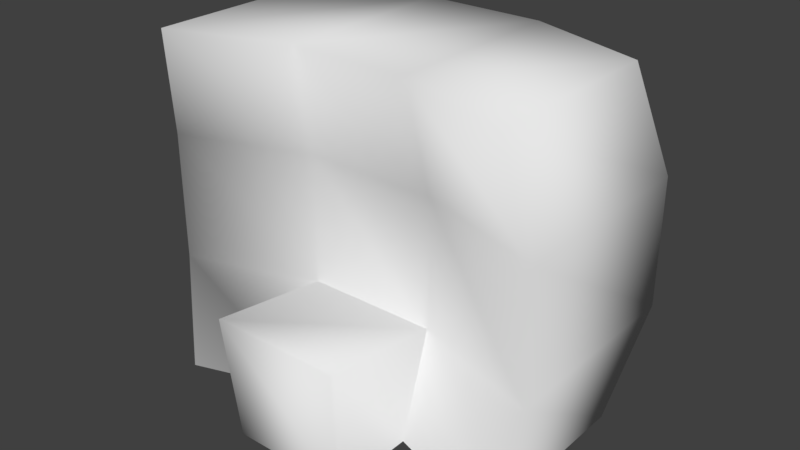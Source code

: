 # Source: faculdade.blend  (saved by Blender 2.78.0; exported with 4.5.12 LTS)
import bpy
from mathutils import Matrix  # noqa: F401  (used for matrix-valued properties, if any)

bpy.ops.wm.read_factory_settings(use_empty=True)
scene = bpy.context.scene
scene.name = 'Scene'

# ---- collections
col_collection_1 = bpy.data.collections.new('Collection 1'); scene.collection.children.link(col_collection_1)

# ---- materials (node trees are filled in below, after node groups)
mat_material_003 = bpy.data.materials.new('Material.003')
mat_material_003.alpha_threshold = 0.0
mat_material_003.use_transparent_shadow = False
mat_material_003.roughness = 0.5
mat_material_003.specular_intensity = 0.0

# ---- material node trees

# ---- world
world_world = bpy.data.worlds.new('World'); scene.world = world_world
world_world.color = (0.05088, 0.05088, 0.05088)
world_world.use_sun_shadow = False
world_world.sun_shadow_jitter_overblur = 0.0
world_world.cycles.sampling_method = 'MANUAL'

# ---- meshes
me_cube_036 = bpy.data.meshes.new('Cube.036')
me_cube_036.from_pydata([(-1.915, -1.0, -1.272), (-1.915, -1.0, 2.461), (-1.915, 1.0, -1.272), (-1.915, 1.0, 2.461), (1.915, -1.0, -1.272), (1.915, -1.0, 2.461), (1.915, 1.0, -1.272), (1.915, 1.0, 2.461), (-0.6384, -0.5737, 2.461), (0.6381, -0.5737, 2.461), (0.6381, -0.5737, -1.272), (-0.6384, -0.5737, -1.272), (0.6381, 1.426, 2.461), (-0.6384, 1.426, 2.461), (-0.6384, 1.426, -1.272), (0.6381, 1.426, -1.272), (-2.115, -0.775, -0.09249), (-2.115, -0.775, 1.282), (-2.115, 1.434, 1.282), (-2.115, 1.434, -0.09249), (2.115, 1.434, 1.282), (2.115, 1.434, -0.09249), (2.115, -0.775, 1.282), (2.115, -0.775, -0.09249), (0.7047, -0.3042, 1.282), (0.7047, -0.3042, -0.09249), (-0.7051, -0.3042, 1.282), (-0.7051, -0.3042, -0.09249), (-0.7051, 1.905, 1.282), (-0.7051, 1.905, -0.09249), (0.7047, 1.905, 1.282), (0.7047, 1.905, -0.09249), (-0.6384, -1.488, -1.272), (0.6381, -1.488, -1.272), (0.7047, -1.614, 0.08357), (-0.7051, -1.614, 0.08357)], [], [(17, 1, 3, 18), (30, 12, 7, 20), (20, 7, 5, 22), (26, 8, 1, 17), (13, 3, 1, 8), (24, 9, 8, 26), (22, 5, 9, 24), (12, 13, 8, 9), (7, 12, 9, 5), (18, 3, 13, 28), (28, 13, 12, 30), (14, 29, 31, 15), (29, 28, 30, 31), (2, 19, 29, 14), (19, 18, 28, 29), (4, 23, 25, 10), (23, 22, 24, 25), (25, 24, 26, 27), (11, 27, 16, 0), (27, 26, 17, 16), (6, 21, 23, 4), (21, 20, 22, 23), (15, 31, 21, 6), (31, 30, 20, 21), (0, 16, 19, 2), (16, 17, 18, 19), (33, 34, 35, 32), (27, 11, 32, 35), (25, 27, 35, 34), (10, 25, 34, 33)])
me_cube_036.polygons.foreach_set('use_smooth', [True] * 30)
_uv = me_cube_036.uv_layers.new(name='UVMap')
_uv.uv.foreach_set('vector', [0.895, 0.9052, 0.8891, 0.8734, 0.941, 0.8734, 0.9522, 0.9052, 0.8863, 0.7955, 0.8588, 0.7973, 0.8609, 0.7627, 0.8887, 0.7573, 0.8876, 0.9425, 0.8763, 0.9743, 0.8245, 0.9743, 0.8303, 0.9425, 0.7913, 0.7955, 0.7605, 0.7973, 0.7601, 0.7627, 0.7909, 0.7573, 0.8229, 0.9424, 0.8119, 0.9769, 0.7601, 0.9769, 0.7711, 0.9424, 0.7913, 0.8336, 0.7605, 0.8318, 0.7605, 0.7973, 0.7913, 0.7955, 0.7909, 0.8717, 0.7601, 0.8663, 0.7605, 0.8318, 0.7913, 0.8336, 0.8229, 0.9079, 0.8229, 0.9424, 0.7711, 0.9424, 0.7711, 0.9079, 0.8119, 0.8734, 0.8229, 0.9079, 0.7711, 0.9079, 0.7601, 0.8734, 0.8887, 0.8717, 0.8609, 0.8663, 0.8588, 0.8318, 0.8863, 0.8336, 0.8863, 0.8336, 0.8588, 0.8318, 0.8588, 0.7973, 0.8863, 0.7955, 0.9536, 0.8318, 0.9212, 0.8336, 0.9212, 0.7955, 0.9536, 0.7973, 0.9212, 0.8336, 0.8863, 0.8336, 0.8863, 0.7955, 0.9212, 0.7955, 0.9558, 0.8663, 0.9236, 0.8717, 0.9212, 0.8336, 0.9536, 0.8318, 0.9236, 0.8717, 0.8887, 0.8717, 0.8863, 0.8336, 0.9212, 0.8336, 0.8568, 0.8663, 0.8265, 0.8717, 0.8269, 0.8336, 0.8572, 0.8318, 0.8265, 0.8717, 0.7909, 0.8717, 0.7913, 0.8336, 0.8269, 0.8336, 0.8269, 0.8336, 0.7913, 0.8336, 0.7913, 0.7955, 0.8269, 0.7955, 0.8572, 0.7973, 0.8269, 0.7955, 0.8265, 0.7573, 0.8568, 0.7627, 0.8269, 0.7955, 0.7913, 0.7955, 0.7909, 0.7573, 0.8265, 0.7573, 0.8763, 0.8734, 0.8876, 0.9053, 0.8303, 0.9053, 0.8245, 0.8734, 0.8876, 0.9053, 0.8876, 0.9425, 0.8303, 0.9425, 0.8303, 0.9053, 0.9536, 0.7973, 0.9212, 0.7955, 0.9236, 0.7573, 0.9558, 0.7627, 0.9212, 0.7955, 0.8863, 0.7955, 0.8887, 0.7573, 0.9236, 0.7573, 0.8891, 0.9743, 0.895, 0.9424, 0.9522, 0.9424, 0.941, 0.9743, 0.895, 0.9424, 0.895, 0.9052, 0.9522, 0.9052, 0.9522, 0.9424, 0.989, 0.9097, 0.9538, 0.9115, 0.9538, 0.8734, 0.989, 0.8752, 0.9573, 0.7932, 0.9602, 0.7606, 0.9837, 0.7573, 0.9916, 0.7932, 0.9878, 0.9131, 0.9878, 0.9512, 0.9538, 0.9512, 0.9538, 0.9131, 0.9852, 0.9562, 0.988, 0.9888, 0.9538, 0.9888, 0.9617, 0.9529])
me_cube_036.materials.append(mat_material_003)
me_cube_036.use_remesh_preserve_volume = False
me_cube_036.use_remesh_preserve_attributes = False
me_cube_036.use_mirror_vertex_groups = False
me_cube_036.update()

# ---- objects
ob_universidade = bpy.data.objects.new('Universidade', me_cube_036)

# ---- transforms, parenting, visibility, modifiers, constraints
ob_universidade.location = (-0.3253, -0.193, 1.566)
ob_universidade.lineart.crease_threshold = 0.0

# ---- collection membership
col_collection_1.objects.link(ob_universidade)

# ---- scene / render settings (as saved in the file)
scene.frame_start = 1; scene.frame_end = 16; scene.frame_set(11)
scene.render.engine = 'BLENDER_EEVEE_NEXT'
scene.render.resolution_percentage = 50
scene.render.dither_intensity = 0.0
scene.cycles.use_denoising = False
scene.cycles.samples = 128
scene.cycles.sampling_pattern = 'TABULATED_SOBOL'
scene.cycles.light_sampling_threshold = 0.0
scene.cycles.use_adaptive_sampling = False
scene.cycles.use_light_tree = False
scene.cycles.blur_glossy = 0.0
scene.cycles.sample_clamp_indirect = 0.0
scene.view_settings.view_transform = 'Standard'
bpy.context.view_layer.update()

# ---- added for rendering (the .blend has no active camera and no usable light): camera, sun
cam_auto = bpy.data.cameras.new('AutoCamera')
cam_auto.lens = 50.0
cam_auto.sensor_width = 36.0
cam_auto.clip_end = 1000.0
ob_auto_camera = bpy.data.objects.new('AutoCamera', cam_auto)
scene.collection.objects.link(ob_auto_camera)
ob_auto_camera.location = (5.82604, -7.42946, 7.08237)
ob_auto_camera.rotation_euler = (1.09748, -7.21219e-08, 0.694738)
scene.camera = ob_auto_camera
light_auto_sun = bpy.data.lights.new('AutoSun', 'SUN')
light_auto_sun.energy = 3.0
light_auto_sun.angle = 0.0523599
ob_auto_sun = bpy.data.objects.new('AutoSun', light_auto_sun)
scene.collection.objects.link(ob_auto_sun)
ob_auto_sun.rotation_euler = (0.872665, 0.174533, 0.523599)
bpy.context.view_layer.update()

